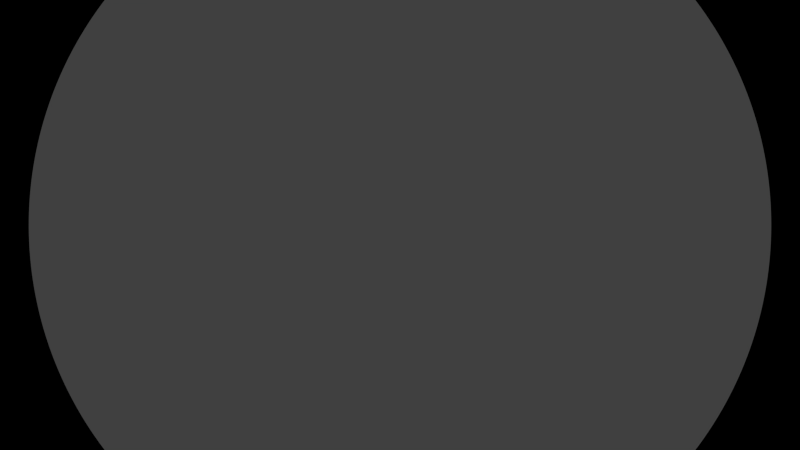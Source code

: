 # Source: WyvernScene.blend  (saved by Blender 2.76.0; exported with 4.5.12 LTS)
import bpy
from mathutils import Matrix  # noqa: F401  (used for matrix-valued properties, if any)

bpy.ops.wm.read_factory_settings(use_empty=True)
scene = bpy.context.scene
scene.name = 'Scene'

# ---- collections
col_collection_1 = bpy.data.collections.new('Collection 1'); scene.collection.children.link(col_collection_1)
col_collection_20 = bpy.data.collections.new('Collection 20'); scene.collection.children.link(col_collection_20)
col_grwyvern = bpy.data.collections.new('grWyvern')  # instanced only; not linked into the scene
col_groupbunny = bpy.data.collections.new('GroupBunny')  # instanced only; not linked into the scene

# ---- world
world_world = bpy.data.worlds.new('World'); scene.world = world_world
world_world.color = (0.05088, 0.05088, 0.05088)
world_world.use_sun_shadow = False
world_world.sun_shadow_jitter_overblur = 0.0
world_world.cycles.sampling_method = 'MANUAL'
world_world.cycles.sample_map_resolution = 256

# ---- cameras
cam_camera = bpy.data.cameras.new('Camera')
cam_camera.type = 'PANO'
cam_camera.clip_end = 100.0
cam_camera.lens = 35.0
cam_camera.sensor_width = 32.0
cam_camera.sensor_height = 18.0
cam_camera.ortho_scale = 100.0
cam_camera.dof.focus_distance = 0.0
cam_camera.dof.aperture_fstop = 128.0

# ---- lights
light_lamp = bpy.data.lights.new('Lamp', 'SUN')
light_lamp.transmission_factor = 0.0
light_lamp.cutoff_distance = 30.0
light_lamp.angle = 0.1993
light_lamp.energy = 1.0
light_lamp.shadow_buffer_clip_start = 1.001
light_lamp.shadow_soft_size = 0.1
light_lamp.shadow_cascade_max_distance = 1000.0
light_lamp.cycles.use_multiple_importance_sampling = False
arm_armature = bpy.data.armatures.new('Armature')  # bones are not reproduced
arm_bunny_003 = bpy.data.armatures.new('bunny.003')  # bones are not reproduced

# ---- objects
ob_grwyvern_proxy = bpy.data.objects.new('grWyvern_proxy', arm_armature)
ob_grwyvern = bpy.data.objects.new('grWyvern', None)
ob_groupbunny_proxy = bpy.data.objects.new('GroupBunny_proxy', arm_bunny_003)
ob_groupbunny = bpy.data.objects.new('GroupBunny', None)
ob_lamp = bpy.data.objects.new('Lamp', light_lamp)
ob_camera = bpy.data.objects.new('Camera', cam_camera)

# ---- transforms, parenting, visibility, modifiers, constraints
ob_grwyvern_proxy.location = (0.0, -9.537e-07, -2.384e-07)
ob_grwyvern_proxy.show_in_front = True
ob_grwyvern_proxy.lineart.crease_threshold = 0.0
ob_grwyvern.location = (0.0, 0.0, 0.0)
ob_grwyvern.empty_image_offset = (0.0, 0.0)
ob_grwyvern.show_instancer_for_render = False
ob_grwyvern.instance_type = 'COLLECTION'
ob_grwyvern.lineart.crease_threshold = 0.0
ob_groupbunny_proxy.location = (-5.113, -20.23, -7.018)
ob_groupbunny_proxy.display_type = 'WIRE'
ob_groupbunny_proxy.show_in_front = True
ob_groupbunny_proxy.lineart.crease_threshold = 0.0
ob_groupbunny.location = (-5.113, -20.23, -7.018)
ob_groupbunny.empty_image_offset = (0.0, 0.0)
ob_groupbunny.show_instancer_for_render = False
ob_groupbunny.instance_type = 'COLLECTION'
ob_groupbunny.lineart.crease_threshold = 0.0
ob_lamp.location = (17.68, -37.86, 43.77)
ob_lamp.rotation_euler = (0.6503, 0.05522, 0.602)
ob_lamp.lock_rotations_4d = False
ob_lamp.empty_display_type = 'ARROWS'
ob_lamp.color = (0.0, 0.0, 0.0, 0.0)
ob_lamp.lineart.crease_threshold = 0.0
ob_camera.location = (32.11, -32.9, 24.21)
ob_camera.rotation_euler = (1.109, 0.01082, 0.8149)
ob_camera.lock_rotations_4d = False
ob_camera.empty_display_type = 'ARROWS'
ob_camera.color = (0.0, 0.0, 0.0, 0.0)
ob_camera.display_type = 'WIRE'
ob_camera.lineart.crease_threshold = 0.0
ob_grwyvern.instance_collection = col_grwyvern
ob_groupbunny.instance_collection = col_groupbunny

# ---- collection membership
col_collection_1.objects.link(ob_grwyvern_proxy)
col_collection_1.objects.link(ob_grwyvern)
col_collection_1.objects.link(ob_groupbunny_proxy)
col_collection_1.objects.link(ob_groupbunny)
col_collection_20.objects.link(ob_lamp)
col_collection_20.objects.link(ob_camera)

# ---- scene / render settings (as saved in the file)
scene.camera = ob_camera
scene.frame_start = 1; scene.frame_end = 250; scene.frame_set(1)
scene.render.engine = 'BLENDER_EEVEE_NEXT'
scene.render.dither_intensity = 0.0
scene.cycles.use_denoising = False
scene.cycles.samples = 10
scene.cycles.sampling_pattern = 'TABULATED_SOBOL'
scene.cycles.light_sampling_threshold = 0.0
scene.cycles.use_adaptive_sampling = False
scene.cycles.use_light_tree = False
scene.cycles.blur_glossy = 0.0
scene.cycles.pixel_filter_type = 'GAUSSIAN'
scene.cycles.sample_clamp_indirect = 0.0
scene.view_settings.view_transform = 'Standard'
bpy.context.view_layer.update()
